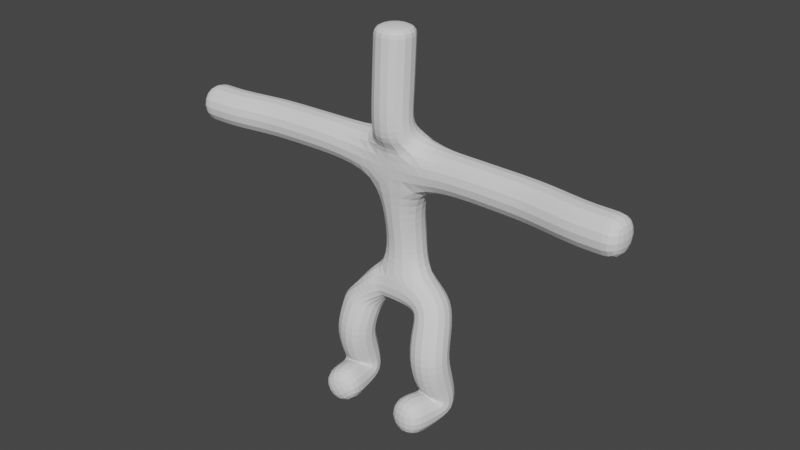 # Source: Character2.blend  (saved by Blender 2.80.75; exported with 4.5.12 LTS)
import bpy
from mathutils import Matrix  # noqa: F401  (used for matrix-valued properties, if any)

bpy.ops.wm.read_factory_settings(use_empty=True)
scene = bpy.context.scene
scene.name = 'Scene'

# ---- collections
col_collection = bpy.data.collections.new('Collection'); scene.collection.children.link(col_collection)

# ---- world
world_world = bpy.data.worlds.new('World'); scene.world = world_world
world_world.use_nodes = True; world_world.node_tree.nodes.clear()
_N = world_world.node_tree.nodes; _L = world_world.node_tree.links
n0 = _N.new('ShaderNodeOutputWorld'); n0.name = 'World Output'; n0.location = (300, 300)
n1 = _N.new('ShaderNodeBackground'); n1.name = 'Background'; n1.location = (10, 300)
n1.inputs[0].default_value = (0.05088, 0.05088, 0.05088, 1.0)
_L.new(n1.outputs[0], n0.inputs[0])
n0.is_active_output = True
world_world.color = (0.05088, 0.05088, 0.05088)
world_world.use_sun_shadow = False
world_world.sun_shadow_jitter_overblur = 0.0

# ---- meshes
me_plane = bpy.data.meshes.new('Plane')
me_plane.from_pydata([(-0.5035, -0.007951, 1.307), (-0.6035, -0.007951, 0.004179), (-0.4947, -0.6918, 0.007708), (-1.816, -0.06131, 3.092), (-0.5823, -0.2266, 0.6916), (-2.483, -0.1703, 3.092), (-3.005, -0.1703, 3.092), (0.0, -0.007951, 1.522), (0.5035, -0.007951, 1.307), (0.6035, -0.007951, 0.004179), (0.4947, -0.6918, 0.007708), (0.0, -0.007951, 3.092), (1.816, -0.06131, 3.092), (0.0, -0.007951, 3.314), (0.0, -0.1253, 4.669), (0.0, -0.007951, 2.726), (0.0, -0.1253, 4.529), (0.0, -0.1883, 3.454), (0.5823, -0.2266, 0.6916), (2.483, -0.1703, 3.092), (0.0, 0.1455, 1.626), (3.005, -0.1703, 3.092), (-0.9078, -0.03463, 3.092), (0.9078, -0.03463, 3.092)], [(7, 0), (4, 1), (1, 2), (20, 7), (22, 11), (11, 13), (0, 4), (11, 15), (16, 17), (16, 14), (17, 13), (5, 3), (15, 20), (6, 5), (7, 8), (18, 9), (9, 10), (23, 11), (8, 18), (19, 12), (21, 19), (3, 22), (12, 23)], [])
_uv = me_plane.uv_layers.new(name='UVMap')
_uv.uv.foreach_set('vector', [])
me_plane.use_remesh_preserve_volume = False
me_plane.use_remesh_preserve_attributes = False
me_plane.use_mirror_vertex_groups = False
me_plane.update()
arm_armature = bpy.data.armatures.new('Armature')  # bones are not reproduced

# ---- objects
ob_person = bpy.data.objects.new('Person', me_plane)
ob_armature = bpy.data.objects.new('Armature', arm_armature)

# ---- transforms, parenting, visibility, modifiers, constraints
ob_person.parent = ob_armature
ob_person.location = (0.0, 0.0, 0.0)
ob_person.lineart.crease_threshold = 0.0
_vg = ob_person.vertex_groups.new(name='Bone.00')
_vg.add([0, 7], 1.0, 'REPLACE')
_vg = ob_person.vertex_groups.new(name='Bone.06')
_vg.add([0, 4], 1.0, 'REPLACE')
_vg = ob_person.vertex_groups.new(name='Bone.01')
_vg.add([1, 4], 1.0, 'REPLACE')
_vg = ob_person.vertex_groups.new(name='Bone.02')
_vg.add([1, 2], 1.0, 'REPLACE')
_vg = ob_person.vertex_groups.new(name='Spinelower.l')
_vg.add([20], 1.0, 'REPLACE')
_vg = ob_person.vertex_groups.new(name='spine.l')
_vg.add([15], 1.0, 'REPLACE')
_vg = ob_person.vertex_groups.new(name='spineupper.l')
_vg.add([11, 13], 1.0, 'REPLACE')
_vg = ob_person.vertex_groups.new(name='Bone.04')
_vg.add([11, 22], 1.0, 'REPLACE')
_vg = ob_person.vertex_groups.new(name='Bone.21')
_vg.add([3, 22], 1.0, 'REPLACE')
_vg = ob_person.vertex_groups.new(name='Bone.11')
_vg.add([3, 5], 1.0, 'REPLACE')
_vg = ob_person.vertex_groups.new(name='Bone.13')
_vg.add([5, 6], 1.0, 'REPLACE')
_vg = ob_person.vertex_groups.new(name='Bone.05')
_vg.add([17], 1.0, 'REPLACE')
_vg = ob_person.vertex_groups.new(name='Bone.10')
_vg = ob_person.vertex_groups.new(name='Bone.08')
_vg.add([14, 16], 1.0, 'REPLACE')
_vg = ob_person.vertex_groups.new(name='Bone.09')
_vg = ob_person.vertex_groups.new(name='shoulder.l')
_vg.add([23], 1.0, 'REPLACE')
_vg = ob_person.vertex_groups.new(name='arm.l')
_vg.add([12], 1.0, 'REPLACE')
_vg = ob_person.vertex_groups.new(name='forearm.l')
_vg.add([19, 21], 1.0, 'REPLACE')
_vg = ob_person.vertex_groups.new(name='hand.l')
_vg = ob_person.vertex_groups.new(name='hip.l')
for _i, _w in zip([7], [0.5]): _vg.add([_i], _w, 'REPLACE')
_vg = ob_person.vertex_groups.new(name='thigh.l')
_vg.add([8], 1.0, 'REPLACE')
_vg = ob_person.vertex_groups.new(name='Shin.L')
_vg.add([18], 1.0, 'REPLACE')
_vg = ob_person.vertex_groups.new(name='Foot.L')
_vg.add([9, 10], 1.0, 'REPLACE')
_vg = ob_person.vertex_groups.new(name='Bone')
_vg = ob_person.vertex_groups.new(name='shoulder.r')
_vg.add([22], 1.0, 'REPLACE')
_vg = ob_person.vertex_groups.new(name='arm.r')
_vg.add([3], 1.0, 'REPLACE')
_vg = ob_person.vertex_groups.new(name='forearm.r')
_vg.add([5, 6], 1.0, 'REPLACE')
_vg = ob_person.vertex_groups.new(name='hip.r')
for _i, _w in zip([7], [0.5]): _vg.add([_i], _w, 'REPLACE')
_vg = ob_person.vertex_groups.new(name='thigh.r')
_vg.add([0], 1.0, 'REPLACE')
_vg = ob_person.vertex_groups.new(name='Shin.R')
_vg.add([4], 1.0, 'REPLACE')
_vg = ob_person.vertex_groups.new(name='Foot.R')
_vg.add([1, 2], 1.0, 'REPLACE')
_vg = ob_person.vertex_groups.new(name='hand.r')
_m = ob_person.modifiers.new('Skin', 'SKIN')
_m = ob_person.modifiers.new('Armature', 'ARMATURE')
_m.object = ob_armature
_m.use_deform_preserve_volume = True
_m = ob_person.modifiers.new('Subdivision', 'SUBSURF')
_m.uv_smooth = 'PRESERVE_CORNERS'
_m.levels = 2
_m.show_only_control_edges = False
ob_armature.location = (0.0, 0.0, 0.1933)
ob_armature.show_in_front = True
ob_armature.lineart.crease_threshold = 0.0

# ---- collection membership
col_collection.objects.link(ob_person)
col_collection.objects.link(ob_armature)

# ---- scene / render settings (as saved in the file)
scene.frame_start = 1; scene.frame_end = 20; scene.frame_set(0)
scene.render.engine = 'BLENDER_EEVEE_NEXT'
scene.cycles.use_denoising = False
scene.cycles.samples = 128
scene.cycles.sampling_pattern = 'TABULATED_SOBOL'
scene.cycles.use_adaptive_sampling = False
scene.cycles.use_light_tree = False
scene.view_settings.view_transform = 'Filmic'
bpy.context.view_layer.update()

# ---- added for rendering (the .blend has no active camera and no usable light): camera, sun
cam_auto = bpy.data.cameras.new('AutoCamera')
cam_auto.lens = 50.0
cam_auto.sensor_width = 36.0
cam_auto.clip_end = 1000.0
ob_auto_camera = bpy.data.objects.new('AutoCamera', cam_auto)
scene.collection.objects.link(ob_auto_camera)
ob_auto_camera.location = (7.37541, -8.89765, 8.31762)
ob_auto_camera.rotation_euler = (1.09748, -7.21219e-08, 0.694738)
scene.camera = ob_auto_camera
light_auto_sun = bpy.data.lights.new('AutoSun', 'SUN')
light_auto_sun.energy = 3.0
light_auto_sun.angle = 0.0523599
ob_auto_sun = bpy.data.objects.new('AutoSun', light_auto_sun)
scene.collection.objects.link(ob_auto_sun)
ob_auto_sun.rotation_euler = (0.872665, 0.174533, 0.523599)
bpy.context.view_layer.update()
